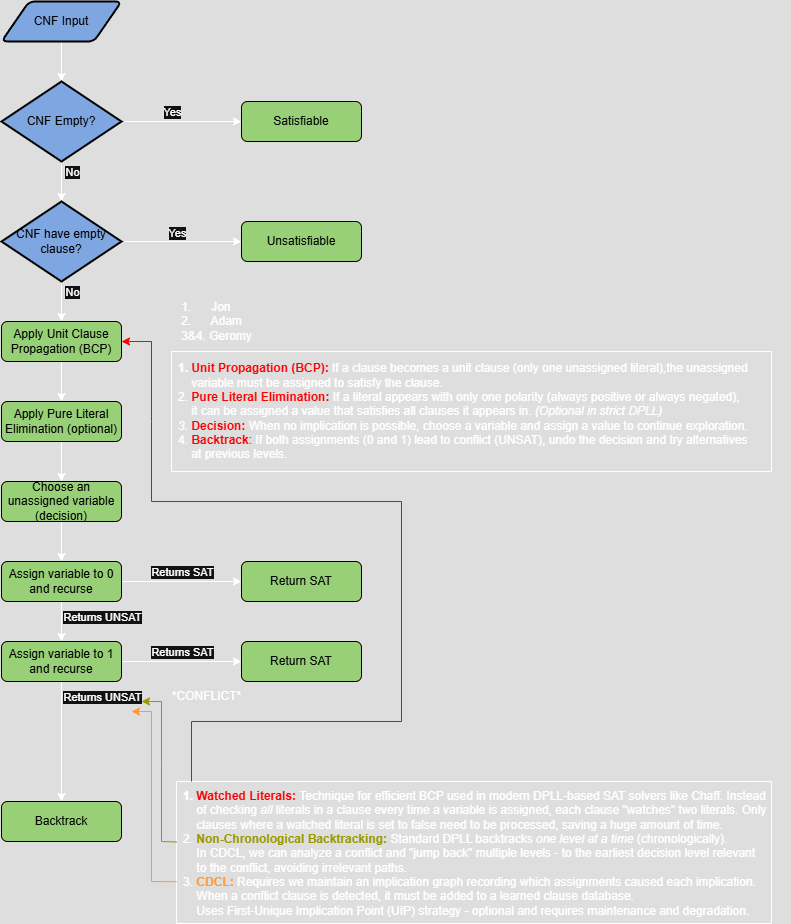

The diagram above was exported from draw.io. Its source (the exported page's mxGraphModel, read from the mxfile embedded in the PNG):
<mxGraphModel dx="1414" dy="1185" grid="1" gridSize="10" guides="1" tooltips="1" connect="1" arrows="1" fold="1" page="1" pageScale="1" pageWidth="850" pageHeight="1100" math="0" shadow="0">
  <root>
    <mxCell id="0" />
    <mxCell id="1" parent="0" />
    <mxCell id="QO_zFQleO8_KnDr0gf_C-6" value="" style="edgeStyle=orthogonalEdgeStyle;rounded=0;orthogonalLoop=1;jettySize=auto;html=1;" parent="1" source="QO_zFQleO8_KnDr0gf_C-1" target="QO_zFQleO8_KnDr0gf_C-2" edge="1">
      <mxGeometry relative="1" as="geometry" />
    </mxCell>
    <mxCell id="QO_zFQleO8_KnDr0gf_C-1" value="CNF Input" style="shape=parallelogram;html=1;strokeWidth=2;perimeter=parallelogramPerimeter;whiteSpace=wrap;rounded=1;arcSize=12;size=0.23;fillColor=#7EA6E0;fontColor=#000000;strokeColor=#000000;" parent="1" vertex="1">
      <mxGeometry x="40" y="80" width="120" height="40" as="geometry" />
    </mxCell>
    <mxCell id="QO_zFQleO8_KnDr0gf_C-4" style="edgeStyle=orthogonalEdgeStyle;rounded=0;orthogonalLoop=1;jettySize=auto;html=1;exitX=1;exitY=0.5;exitDx=0;exitDy=0;exitPerimeter=0;entryX=0;entryY=0.5;entryDx=0;entryDy=0;" parent="1" source="QO_zFQleO8_KnDr0gf_C-2" target="QO_zFQleO8_KnDr0gf_C-3" edge="1">
      <mxGeometry relative="1" as="geometry" />
    </mxCell>
    <mxCell id="QO_zFQleO8_KnDr0gf_C-5" value="Yes" style="edgeLabel;html=1;align=center;verticalAlign=middle;resizable=0;points=[];" parent="QO_zFQleO8_KnDr0gf_C-4" vertex="1" connectable="0">
      <mxGeometry x="-0.2333" y="-2" relative="1" as="geometry">
        <mxPoint x="4" y="-12" as="offset" />
      </mxGeometry>
    </mxCell>
    <mxCell id="QO_zFQleO8_KnDr0gf_C-8" value="" style="edgeStyle=orthogonalEdgeStyle;rounded=0;orthogonalLoop=1;jettySize=auto;html=1;" parent="1" source="QO_zFQleO8_KnDr0gf_C-2" target="QO_zFQleO8_KnDr0gf_C-7" edge="1">
      <mxGeometry relative="1" as="geometry" />
    </mxCell>
    <mxCell id="QO_zFQleO8_KnDr0gf_C-9" value="No" style="edgeLabel;html=1;align=center;verticalAlign=middle;resizable=0;points=[];" parent="QO_zFQleO8_KnDr0gf_C-8" vertex="1" connectable="0">
      <mxGeometry y="1" relative="1" as="geometry">
        <mxPoint x="9" y="-10" as="offset" />
      </mxGeometry>
    </mxCell>
    <mxCell id="QO_zFQleO8_KnDr0gf_C-2" value="&lt;font style=&quot;color: rgb(0, 0, 0);&quot;&gt;CNF Empty?&lt;/font&gt;" style="strokeWidth=2;html=1;shape=mxgraph.flowchart.decision;whiteSpace=wrap;fillColor=#7EA6E0;strokeColor=#000000;" parent="1" vertex="1">
      <mxGeometry x="40" y="160" width="120" height="80" as="geometry" />
    </mxCell>
    <mxCell id="QO_zFQleO8_KnDr0gf_C-3" value="&lt;font style=&quot;color: rgb(0, 0, 0);&quot;&gt;Satisfiable&lt;/font&gt;" style="rounded=1;whiteSpace=wrap;html=1;fillColor=#97D077;strokeColor=#000000;" parent="1" vertex="1">
      <mxGeometry x="280" y="180" width="120" height="40" as="geometry" />
    </mxCell>
    <mxCell id="QO_zFQleO8_KnDr0gf_C-11" style="edgeStyle=orthogonalEdgeStyle;rounded=0;orthogonalLoop=1;jettySize=auto;html=1;exitX=1;exitY=0.5;exitDx=0;exitDy=0;exitPerimeter=0;entryX=0;entryY=0.5;entryDx=0;entryDy=0;" parent="1" source="QO_zFQleO8_KnDr0gf_C-7" target="QO_zFQleO8_KnDr0gf_C-10" edge="1">
      <mxGeometry relative="1" as="geometry" />
    </mxCell>
    <mxCell id="QO_zFQleO8_KnDr0gf_C-12" value="Yes" style="edgeLabel;html=1;align=center;verticalAlign=middle;resizable=0;points=[];" parent="QO_zFQleO8_KnDr0gf_C-11" vertex="1" connectable="0">
      <mxGeometry x="-0.0833" y="9" relative="1" as="geometry">
        <mxPoint as="offset" />
      </mxGeometry>
    </mxCell>
    <mxCell id="QO_zFQleO8_KnDr0gf_C-14" value="" style="edgeStyle=orthogonalEdgeStyle;rounded=0;orthogonalLoop=1;jettySize=auto;html=1;" parent="1" source="QO_zFQleO8_KnDr0gf_C-7" target="QO_zFQleO8_KnDr0gf_C-13" edge="1">
      <mxGeometry relative="1" as="geometry" />
    </mxCell>
    <mxCell id="QO_zFQleO8_KnDr0gf_C-15" value="No" style="edgeLabel;html=1;align=center;verticalAlign=middle;resizable=0;points=[];" parent="QO_zFQleO8_KnDr0gf_C-14" vertex="1" connectable="0">
      <mxGeometry x="-0.2" y="5" relative="1" as="geometry">
        <mxPoint x="5" y="-6" as="offset" />
      </mxGeometry>
    </mxCell>
    <mxCell id="QO_zFQleO8_KnDr0gf_C-7" value="&lt;font style=&quot;color: rgb(0, 0, 0);&quot;&gt;CNF have empty clause?&lt;/font&gt;" style="strokeWidth=2;html=1;shape=mxgraph.flowchart.decision;whiteSpace=wrap;fillColor=#7EA6E0;strokeColor=#000000;" parent="1" vertex="1">
      <mxGeometry x="40" y="280" width="120" height="80" as="geometry" />
    </mxCell>
    <mxCell id="QO_zFQleO8_KnDr0gf_C-10" value="&lt;font style=&quot;color: rgb(0, 0, 0);&quot;&gt;Unsatisfiable&lt;/font&gt;" style="rounded=1;whiteSpace=wrap;html=1;fillColor=#97D077;strokeColor=#000000;" parent="1" vertex="1">
      <mxGeometry x="280" y="300" width="120" height="40" as="geometry" />
    </mxCell>
    <mxCell id="QO_zFQleO8_KnDr0gf_C-17" value="" style="edgeStyle=orthogonalEdgeStyle;rounded=0;orthogonalLoop=1;jettySize=auto;html=1;" parent="1" source="QO_zFQleO8_KnDr0gf_C-13" target="QO_zFQleO8_KnDr0gf_C-16" edge="1">
      <mxGeometry relative="1" as="geometry" />
    </mxCell>
    <mxCell id="QO_zFQleO8_KnDr0gf_C-13" value="&lt;font color=&quot;#000000&quot;&gt;Apply Unit Clause Propagation (BCP)&lt;/font&gt;" style="rounded=1;whiteSpace=wrap;html=1;fillColor=#97D077;strokeColor=#000000;" parent="1" vertex="1">
      <mxGeometry x="40" y="400" width="120" height="40" as="geometry" />
    </mxCell>
    <mxCell id="QO_zFQleO8_KnDr0gf_C-19" value="" style="edgeStyle=orthogonalEdgeStyle;rounded=0;orthogonalLoop=1;jettySize=auto;html=1;" parent="1" source="QO_zFQleO8_KnDr0gf_C-16" target="QO_zFQleO8_KnDr0gf_C-18" edge="1">
      <mxGeometry relative="1" as="geometry" />
    </mxCell>
    <mxCell id="QO_zFQleO8_KnDr0gf_C-16" value="&lt;font style=&quot;color: rgb(0, 0, 0);&quot;&gt;Apply Pure Literal Elimination (optional)&lt;/font&gt;" style="rounded=1;whiteSpace=wrap;html=1;fillColor=#97D077;strokeColor=#000000;" parent="1" vertex="1">
      <mxGeometry x="40" y="480" width="120" height="40" as="geometry" />
    </mxCell>
    <mxCell id="QO_zFQleO8_KnDr0gf_C-21" value="" style="edgeStyle=orthogonalEdgeStyle;rounded=0;orthogonalLoop=1;jettySize=auto;html=1;" parent="1" source="QO_zFQleO8_KnDr0gf_C-18" target="QO_zFQleO8_KnDr0gf_C-20" edge="1">
      <mxGeometry relative="1" as="geometry" />
    </mxCell>
    <mxCell id="QO_zFQleO8_KnDr0gf_C-18" value="&lt;font style=&quot;color: rgb(0, 0, 0);&quot;&gt;Choose an unassigned variable (decision)&lt;/font&gt;" style="rounded=1;whiteSpace=wrap;html=1;fillColor=#97D077;strokeColor=#000000;" parent="1" vertex="1">
      <mxGeometry x="40" y="560" width="120" height="40" as="geometry" />
    </mxCell>
    <mxCell id="QO_zFQleO8_KnDr0gf_C-24" style="edgeStyle=orthogonalEdgeStyle;rounded=0;orthogonalLoop=1;jettySize=auto;html=1;exitX=1;exitY=0.5;exitDx=0;exitDy=0;entryX=0;entryY=0.5;entryDx=0;entryDy=0;" parent="1" source="QO_zFQleO8_KnDr0gf_C-20" target="QO_zFQleO8_KnDr0gf_C-23" edge="1">
      <mxGeometry relative="1" as="geometry" />
    </mxCell>
    <mxCell id="QO_zFQleO8_KnDr0gf_C-25" value="Returns SAT" style="edgeLabel;html=1;align=center;verticalAlign=middle;resizable=0;points=[];" parent="QO_zFQleO8_KnDr0gf_C-24" vertex="1" connectable="0">
      <mxGeometry x="-0.2" y="1" relative="1" as="geometry">
        <mxPoint x="12" y="-9" as="offset" />
      </mxGeometry>
    </mxCell>
    <mxCell id="QO_zFQleO8_KnDr0gf_C-29" value="" style="edgeStyle=orthogonalEdgeStyle;rounded=0;orthogonalLoop=1;jettySize=auto;html=1;" parent="1" source="QO_zFQleO8_KnDr0gf_C-20" target="QO_zFQleO8_KnDr0gf_C-28" edge="1">
      <mxGeometry relative="1" as="geometry" />
    </mxCell>
    <mxCell id="QO_zFQleO8_KnDr0gf_C-30" value="Returns UNSAT" style="edgeLabel;html=1;align=center;verticalAlign=middle;resizable=0;points=[];" parent="QO_zFQleO8_KnDr0gf_C-29" vertex="1" connectable="0">
      <mxGeometry x="-0.25" y="-1" relative="1" as="geometry">
        <mxPoint x="41" as="offset" />
      </mxGeometry>
    </mxCell>
    <mxCell id="QO_zFQleO8_KnDr0gf_C-20" value="&lt;font style=&quot;color: rgb(0, 0, 0);&quot;&gt;Assign variable to 0 and recurse&lt;/font&gt;" style="rounded=1;whiteSpace=wrap;html=1;fillColor=#97D077;strokeColor=#000000;" parent="1" vertex="1">
      <mxGeometry x="40" y="640" width="120" height="40" as="geometry" />
    </mxCell>
    <mxCell id="QO_zFQleO8_KnDr0gf_C-23" value="&lt;font style=&quot;color: rgb(0, 0, 0);&quot;&gt;Return SAT&lt;/font&gt;" style="rounded=1;whiteSpace=wrap;html=1;fillColor=#97D077;strokeColor=#000000;" parent="1" vertex="1">
      <mxGeometry x="280" y="640" width="120" height="40" as="geometry" />
    </mxCell>
    <mxCell id="QO_zFQleO8_KnDr0gf_C-32" style="edgeStyle=orthogonalEdgeStyle;rounded=0;orthogonalLoop=1;jettySize=auto;html=1;exitX=1;exitY=0.5;exitDx=0;exitDy=0;entryX=0;entryY=0.5;entryDx=0;entryDy=0;" parent="1" source="QO_zFQleO8_KnDr0gf_C-28" target="QO_zFQleO8_KnDr0gf_C-31" edge="1">
      <mxGeometry relative="1" as="geometry" />
    </mxCell>
    <mxCell id="QO_zFQleO8_KnDr0gf_C-33" value="Returns SAT" style="edgeLabel;html=1;align=center;verticalAlign=middle;resizable=0;points=[];" parent="QO_zFQleO8_KnDr0gf_C-32" vertex="1" connectable="0">
      <mxGeometry x="-0.0833" y="4" relative="1" as="geometry">
        <mxPoint x="5" y="-6" as="offset" />
      </mxGeometry>
    </mxCell>
    <mxCell id="QO_zFQleO8_KnDr0gf_C-35" value="" style="edgeStyle=orthogonalEdgeStyle;rounded=0;orthogonalLoop=1;jettySize=auto;html=1;" parent="1" source="QO_zFQleO8_KnDr0gf_C-28" target="QO_zFQleO8_KnDr0gf_C-34" edge="1">
      <mxGeometry relative="1" as="geometry" />
    </mxCell>
    <mxCell id="QO_zFQleO8_KnDr0gf_C-36" value="Returns UNSAT" style="edgeLabel;html=1;align=center;verticalAlign=middle;resizable=0;points=[];" parent="QO_zFQleO8_KnDr0gf_C-35" vertex="1" connectable="0">
      <mxGeometry x="-0.1" y="4" relative="1" as="geometry">
        <mxPoint x="36" y="-39" as="offset" />
      </mxGeometry>
    </mxCell>
    <mxCell id="QO_zFQleO8_KnDr0gf_C-28" value="&lt;span style=&quot;color: rgb(0, 0, 0);&quot;&gt;Assign variable to 1 and recurse&lt;/span&gt;" style="rounded=1;whiteSpace=wrap;html=1;fillColor=#97D077;strokeColor=#000000;" parent="1" vertex="1">
      <mxGeometry x="40" y="720" width="120" height="40" as="geometry" />
    </mxCell>
    <mxCell id="QO_zFQleO8_KnDr0gf_C-31" value="&lt;font style=&quot;color: rgb(0, 0, 0);&quot;&gt;Return SAT&lt;/font&gt;" style="rounded=1;whiteSpace=wrap;html=1;fillColor=#97D077;strokeColor=#000000;" parent="1" vertex="1">
      <mxGeometry x="280" y="720" width="120" height="40" as="geometry" />
    </mxCell>
    <mxCell id="QO_zFQleO8_KnDr0gf_C-34" value="&lt;font style=&quot;color: rgb(0, 0, 0);&quot;&gt;Backtrack&lt;/font&gt;" style="rounded=1;whiteSpace=wrap;html=1;fillColor=#97D077;strokeColor=#000000;" parent="1" vertex="1">
      <mxGeometry x="40" y="880" width="120" height="40" as="geometry" />
    </mxCell>
    <mxCell id="QO_zFQleO8_KnDr0gf_C-38" value="" style="swimlane;startSize=0;" parent="1" vertex="1">
      <mxGeometry x="210" y="430" width="600" height="120" as="geometry" />
    </mxCell>
    <mxCell id="QO_zFQleO8_KnDr0gf_C-39" value="&lt;b&gt;&lt;span data-end=&quot;2460&quot; data-start=&quot;2434&quot;&gt;1. &lt;font style=&quot;color: rgb(255, 0, 0);&quot;&gt;Unit Propagation (BCP)&lt;/font&gt;&lt;/span&gt;&lt;font style=&quot;color: rgb(255, 0, 0);&quot;&gt;:&lt;/font&gt;&lt;/b&gt; If a clause becomes a unit clause (only one unassigned literal),&lt;span style=&quot;background-color: transparent; color: light-dark(rgb(0, 0, 0), rgb(255, 255, 255));&quot;&gt;the unassigned&lt;/span&gt;&lt;div&gt;&lt;span style=&quot;background-color: transparent; color: light-dark(rgb(0, 0, 0), rgb(255, 255, 255));&quot;&gt;&amp;nbsp; &amp;nbsp; variable must be assigned to satisfy the clause.&lt;/span&gt;&lt;div&gt;2.&amp;nbsp;&lt;font style=&quot;color: rgb(255, 0, 0);&quot;&gt;&lt;b style=&quot;&quot;&gt;&lt;span style=&quot;background-color: transparent;&quot; data-end=&quot;2621&quot; data-start=&quot;2593&quot;&gt;Pure Literal Elimination&lt;/span&gt;&lt;span style=&quot;background-color: transparent;&quot;&gt;:&lt;/span&gt;&lt;/b&gt;&lt;/font&gt;&lt;span style=&quot;background-color: transparent; color: light-dark(rgb(0, 0, 0), rgb(255, 255, 255));&quot;&gt; If a literal appears with only one polarity (always positive or always negated),&amp;nbsp;&lt;/span&gt;&lt;/div&gt;&lt;div&gt;&lt;span style=&quot;background-color: transparent; color: light-dark(rgb(0, 0, 0), rgb(255, 255, 255));&quot;&gt;&amp;nbsp; &amp;nbsp; it can be assigned a value that satisfies all clauses it appears in. &lt;/span&gt;&lt;em style=&quot;background-color: transparent; color: light-dark(rgb(0, 0, 0), rgb(255, 255, 255));&quot; data-end=&quot;2800&quot; data-start=&quot;2773&quot;&gt;(Optional in strict DPLL)&lt;/em&gt;&lt;/div&gt;&lt;div&gt;&lt;em style=&quot;background-color: transparent; color: light-dark(rgb(0, 0, 0), rgb(255, 255, 255));&quot; data-end=&quot;2800&quot; data-start=&quot;2773&quot;&gt;3.&amp;nbsp;&lt;/em&gt;&lt;strong style=&quot;background-color: transparent;&quot; data-end=&quot;2815&quot; data-start=&quot;2803&quot;&gt;&lt;font style=&quot;color: rgb(255, 0, 0);&quot;&gt;Decision&lt;/font&gt;&lt;/strong&gt;&lt;span style=&quot;background-color: transparent;&quot;&gt;&lt;b style=&quot;&quot;&gt;&lt;font style=&quot;color: rgb(255, 0, 0);&quot;&gt;:&lt;/font&gt;&lt;/b&gt;&lt;font style=&quot;color: rgb(255, 0, 0);&quot;&gt; &lt;/font&gt;&lt;font style=&quot;color: rgb(255, 255, 255);&quot;&gt;When no implication is possible, choose a variable and assign a value to continue exploration.&lt;/font&gt;&lt;/span&gt;&lt;/div&gt;&lt;div&gt;&lt;span style=&quot;background-color: transparent;&quot;&gt;&lt;font style=&quot;color: rgb(255, 255, 255);&quot;&gt;4.&amp;nbsp;&lt;/font&gt;&lt;/span&gt;&lt;font style=&quot;color: rgb(255, 0, 0);&quot;&gt;&lt;strong style=&quot;background-color: transparent;&quot; data-end=&quot;2927&quot; data-start=&quot;2914&quot;&gt;Backtrack&lt;/strong&gt;&lt;span style=&quot;background-color: transparent;&quot;&gt;:&lt;/span&gt;&lt;/font&gt;&lt;span style=&quot;background-color: transparent; color: light-dark(rgb(0, 0, 0), rgb(255, 255, 255));&quot;&gt; If both assignments (0 and 1) lead to conflict (UNSAT),&amp;nbsp;&lt;/span&gt;&lt;span style=&quot;background-color: transparent; color: light-dark(rgb(0, 0, 0), rgb(255, 255, 255));&quot;&gt;undo the decision and try alternatives&lt;/span&gt;&lt;/div&gt;&lt;div&gt;&lt;span style=&quot;background-color: transparent; color: light-dark(rgb(0, 0, 0), rgb(255, 255, 255));&quot;&gt;&amp;nbsp; &amp;nbsp; at previous levels.&lt;/span&gt;&lt;/div&gt;&lt;/div&gt;" style="text;html=1;align=left;verticalAlign=middle;resizable=0;points=[];autosize=1;strokeColor=none;fillColor=none;" parent="QO_zFQleO8_KnDr0gf_C-38" vertex="1">
      <mxGeometry x="5" y="5" width="590" height="110" as="geometry" />
    </mxCell>
    <mxCell id="sLUtC8UFs3P-sS_QBMOd-1" value="" style="swimlane;startSize=0;" parent="1" vertex="1">
      <mxGeometry x="215" y="860" width="595" height="142" as="geometry" />
    </mxCell>
    <mxCell id="sLUtC8UFs3P-sS_QBMOd-2" value="&lt;b&gt;1. &lt;/b&gt;&lt;font style=&quot;font-weight: bold; color: rgb(255, 0, 0);&quot;&gt;Watched Literals: &lt;/font&gt;&lt;font style=&quot;color: rgb(255, 255, 255);&quot;&gt;Technique for efficient BCP used in modern DPLL-based SAT solvers like Chaff. Instead&lt;/font&gt;&lt;div&gt;&lt;font style=&quot;color: rgb(255, 255, 255);&quot;&gt;&amp;nbsp; &amp;nbsp; of checking &lt;i style=&quot;&quot;&gt;all &lt;/i&gt;literals in a clause every time a variable is assigned, each clause &quot;watches&quot; two literals. Only&lt;/font&gt;&lt;/div&gt;&lt;div&gt;&lt;font style=&quot;color: rgb(255, 255, 255);&quot;&gt;&amp;nbsp; &amp;nbsp; clauses where a watched literal is set to false need to be processed, saving a huge amount of time.&lt;/font&gt;&lt;/div&gt;&lt;div&gt;&lt;font&gt;2. &lt;b style=&quot;&quot;&gt;&lt;font style=&quot;color: rgb(153, 153, 0);&quot;&gt;Non-Chronological Backtracking:&lt;/font&gt; &lt;/b&gt;Standard DPLL backtracks &lt;i style=&quot;color: rgb(255, 255, 255);&quot;&gt;one level at a time&lt;/i&gt;&amp;nbsp;(chronologically).&lt;/font&gt;&lt;/div&gt;&lt;div&gt;&lt;font style=&quot;color: rgb(255, 255, 255);&quot;&gt;&amp;nbsp; &amp;nbsp; In CDCL, we can analyze a conflict and &quot;jump back&quot; multiple levels - to the earliest decision level relevant&lt;/font&gt;&lt;/div&gt;&lt;div&gt;&lt;font style=&quot;color: rgb(255, 255, 255);&quot;&gt;&amp;nbsp; &amp;nbsp; to the conflict, avoiding irrelevant paths.&lt;/font&gt;&lt;/div&gt;&lt;div&gt;&lt;font&gt;3. &lt;b style=&quot;&quot;&gt;&lt;font style=&quot;color: rgb(255, 153, 51);&quot;&gt;CDCL:&lt;/font&gt;&lt;/b&gt; Requires we maintain an implication graph recording which assignments caused each implication.&lt;/font&gt;&lt;/div&gt;&lt;div&gt;&lt;font style=&quot;color: rgb(255, 255, 255);&quot;&gt;&amp;nbsp; &amp;nbsp; When a conflict clause is detected, it must be added to a learned clause database.&lt;/font&gt;&lt;/div&gt;&lt;div&gt;&lt;font style=&quot;color: rgb(255, 255, 255);&quot;&gt;&amp;nbsp; &amp;nbsp; Uses First-Unique Implication&amp;nbsp;&lt;/font&gt;&lt;span style=&quot;background-color: transparent;&quot;&gt;Point (UIP) strategy - optional and requires maintenance and degradation.&lt;/span&gt;&lt;/div&gt;" style="text;html=1;align=left;verticalAlign=middle;resizable=0;points=[];autosize=1;strokeColor=none;fillColor=none;" parent="sLUtC8UFs3P-sS_QBMOd-1" vertex="1">
      <mxGeometry x="5" y="2" width="610" height="140" as="geometry" />
    </mxCell>
    <mxCell id="sLUtC8UFs3P-sS_QBMOd-6" value="" style="endArrow=classic;html=1;rounded=0;exitX=0;exitY=0.426;exitDx=0;exitDy=0;exitPerimeter=0;strokeColor=#999900;" parent="1" source="sLUtC8UFs3P-sS_QBMOd-1" edge="1">
      <mxGeometry width="50" height="50" relative="1" as="geometry">
        <mxPoint x="180" y="960" as="sourcePoint" />
        <mxPoint x="180" y="780" as="targetPoint" />
        <Array as="points">
          <mxPoint x="200" y="920" />
          <mxPoint x="200" y="840" />
          <mxPoint x="200" y="780" />
        </Array>
      </mxGeometry>
    </mxCell>
    <mxCell id="sLUtC8UFs3P-sS_QBMOd-7" value="" style="endArrow=classic;html=1;rounded=0;entryX=1;entryY=0.5;entryDx=0;entryDy=0;strokeColor=#FF0000;" parent="1" target="QO_zFQleO8_KnDr0gf_C-13" edge="1">
      <mxGeometry width="50" height="50" relative="1" as="geometry">
        <mxPoint x="230" y="860" as="sourcePoint" />
        <mxPoint x="370" y="700.98" as="targetPoint" />
        <Array as="points">
          <mxPoint x="230" y="800" />
          <mxPoint x="440" y="800" />
          <mxPoint x="440" y="580" />
          <mxPoint x="190" y="580" />
          <mxPoint x="190" y="500" />
          <mxPoint x="190" y="420" />
        </Array>
      </mxGeometry>
    </mxCell>
    <mxCell id="sLUtC8UFs3P-sS_QBMOd-8" value="" style="endArrow=classic;html=1;rounded=0;exitX=0;exitY=0.706;exitDx=0;exitDy=0;exitPerimeter=0;strokeColor=#FF9933;" parent="1" source="sLUtC8UFs3P-sS_QBMOd-1" edge="1">
      <mxGeometry width="50" height="50" relative="1" as="geometry">
        <mxPoint x="270" y="750" as="sourcePoint" />
        <mxPoint x="170" y="790" as="targetPoint" />
        <Array as="points">
          <mxPoint x="190" y="960" />
          <mxPoint x="190" y="790" />
        </Array>
      </mxGeometry>
    </mxCell>
    <mxCell id="sLUtC8UFs3P-sS_QBMOd-9" value="*CONFLICT*" style="text;html=1;align=center;verticalAlign=middle;resizable=0;points=[];autosize=1;strokeColor=none;fillColor=none;" parent="1" vertex="1">
      <mxGeometry x="200" y="760" width="90" height="30" as="geometry" />
    </mxCell>
    <mxCell id="sLUtC8UFs3P-sS_QBMOd-10" value="&lt;div style=&quot;text-align: left;&quot;&gt;&lt;span style=&quot;background-color: transparent; color: light-dark(rgb(0, 0, 0), rgb(255, 255, 255));&quot;&gt;1.&amp;nbsp; &amp;nbsp; &amp;nbsp; Jon&lt;/span&gt;&lt;/div&gt;&lt;div style=&quot;text-align: left;&quot;&gt;2.&amp;nbsp; &amp;nbsp; &amp;nbsp; Adam&lt;/div&gt;&lt;div&gt;3&amp;amp;4. Geromy&lt;/div&gt;" style="text;html=1;align=center;verticalAlign=middle;resizable=0;points=[];autosize=1;strokeColor=none;fillColor=none;" parent="1" vertex="1">
      <mxGeometry x="210" y="370" width="90" height="60" as="geometry" />
    </mxCell>
  </root>
</mxGraphModel>